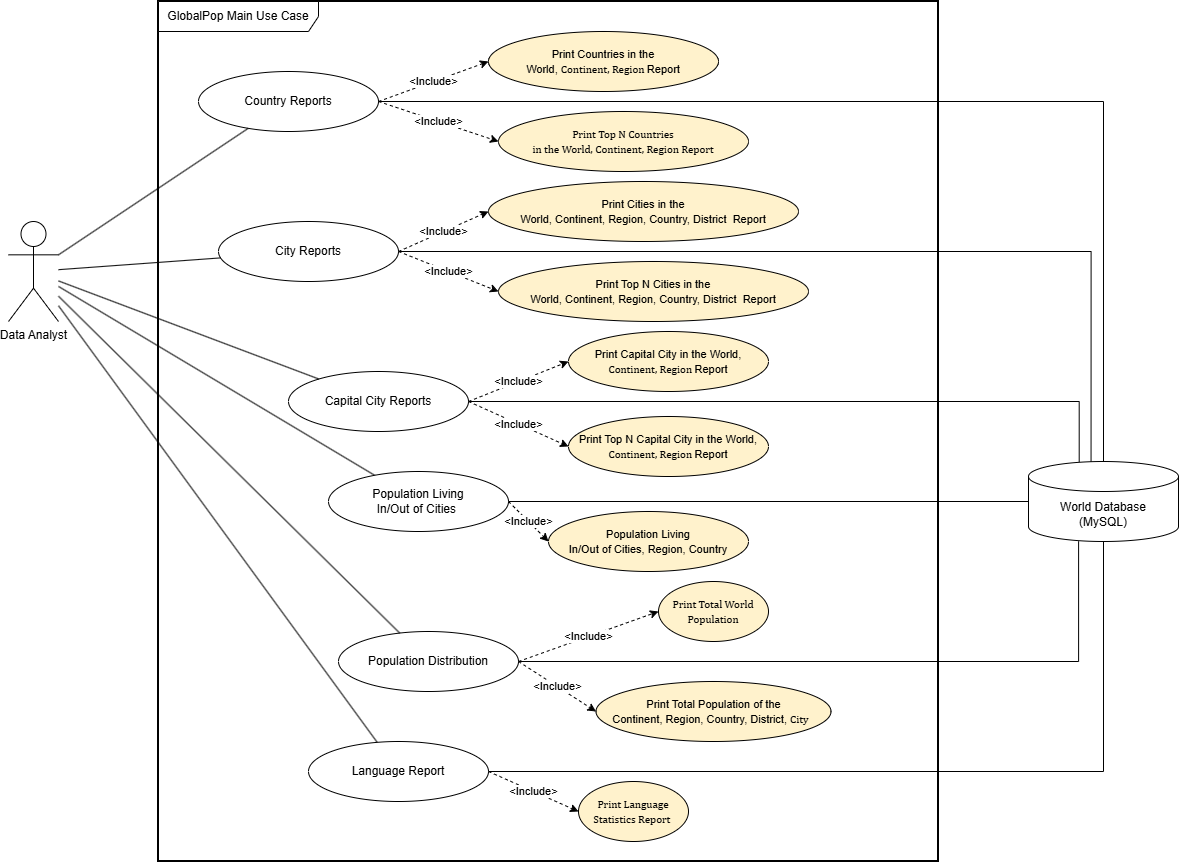

The diagram above was exported from draw.io. Its source (the exported page's mxGraphModel, read from the mxfile embedded in the PNG):
<mxGraphModel dx="3018" dy="1498" grid="1" gridSize="10" guides="1" tooltips="1" connect="1" arrows="1" fold="1" page="1" pageScale="1" pageWidth="850" pageHeight="1100" math="0" shadow="0">
  <root>
    <mxCell id="0" />
    <mxCell id="1" parent="0" />
    <mxCell id="7cpTtv_50kMEQOS_rt_X-1" parent="1" style="rounded=0;whiteSpace=wrap;html=1;strokeWidth=2;" value="" vertex="1">
      <mxGeometry height="860" width="780" x="450" y="150" as="geometry" />
    </mxCell>
    <mxCell id="7cpTtv_50kMEQOS_rt_X-2" parent="1" style="shape=umlActor;verticalLabelPosition=bottom;verticalAlign=top;html=1;" value="Data Analyst" vertex="1">
      <mxGeometry height="100" width="50" x="300" y="370" as="geometry" />
    </mxCell>
    <mxCell id="7cpTtv_50kMEQOS_rt_X-3" parent="1" style="ellipse;whiteSpace=wrap;html=1;" value="Country Reports" vertex="1">
      <mxGeometry height="60" width="180" x="490" y="220" as="geometry" />
    </mxCell>
    <mxCell id="7cpTtv_50kMEQOS_rt_X-4" edge="1" parent="1" source="7cpTtv_50kMEQOS_rt_X-5" style="edgeStyle=orthogonalEdgeStyle;rounded=0;orthogonalLoop=1;jettySize=auto;html=1;endArrow=none;endFill=0;exitX=1;exitY=0.5;exitDx=0;exitDy=0;entryX=0.338;entryY=0.003;entryDx=0;entryDy=0;entryPerimeter=0;" target="7cpTtv_50kMEQOS_rt_X-10">
      <mxGeometry relative="1" x="-0.0312" as="geometry">
        <mxPoint x="869.9999999999998" y="570" as="sourcePoint" />
        <mxPoint x="1370.384521484375" y="590" as="targetPoint" />
      </mxGeometry>
    </mxCell>
    <mxCell id="7cpTtv_50kMEQOS_rt_X-5" parent="1" style="ellipse;whiteSpace=wrap;html=1;" value="Capital City Reports" vertex="1">
      <mxGeometry height="60" width="180" x="580" y="520" as="geometry" />
    </mxCell>
    <mxCell id="7cpTtv_50kMEQOS_rt_X-6" edge="1" parent="1" source="7cpTtv_50kMEQOS_rt_X-7" style="edgeStyle=orthogonalEdgeStyle;rounded=0;orthogonalLoop=1;jettySize=auto;html=1;entryX=0.417;entryY=0.006;entryDx=0;entryDy=0;entryPerimeter=0;endArrow=none;endFill=0;" target="7cpTtv_50kMEQOS_rt_X-10">
      <mxGeometry relative="1" x="-0.1733" as="geometry">
        <mxPoint x="1300" y="520" as="targetPoint" />
      </mxGeometry>
    </mxCell>
    <mxCell id="7cpTtv_50kMEQOS_rt_X-7" parent="1" style="ellipse;whiteSpace=wrap;html=1;" value="City Reports" vertex="1">
      <mxGeometry height="60" width="180" x="510" y="370" as="geometry" />
    </mxCell>
    <mxCell id="7cpTtv_50kMEQOS_rt_X-8" edge="1" parent="1" source="7cpTtv_50kMEQOS_rt_X-9" style="edgeStyle=orthogonalEdgeStyle;rounded=0;orthogonalLoop=1;jettySize=auto;html=1;endArrow=none;endFill=0;entryX=0.334;entryY=0.997;entryDx=0;entryDy=0;entryPerimeter=0;" target="7cpTtv_50kMEQOS_rt_X-10">
      <mxGeometry relative="1" x="0.0377" as="geometry" />
    </mxCell>
    <mxCell id="7cpTtv_50kMEQOS_rt_X-9" parent="1" style="ellipse;whiteSpace=wrap;html=1;" value="Population Distribution" vertex="1">
      <mxGeometry height="60" width="180" x="630" y="780" as="geometry" />
    </mxCell>
    <mxCell id="7cpTtv_50kMEQOS_rt_X-10" parent="1" style="shape=cylinder3;whiteSpace=wrap;html=1;boundedLbl=1;backgroundOutline=1;size=15;" value="World Database&#10;(MySQL)" vertex="1">
      <mxGeometry height="80" width="150" x="1320" y="610" as="geometry" />
    </mxCell>
    <mxCell id="7cpTtv_50kMEQOS_rt_X-11" edge="1" parent="1" source="7cpTtv_50kMEQOS_rt_X-2" style="endArrow=none;html=1;" target="7cpTtv_50kMEQOS_rt_X-3">
      <mxGeometry relative="1" as="geometry" />
    </mxCell>
    <mxCell id="7cpTtv_50kMEQOS_rt_X-12" edge="1" parent="1" source="7cpTtv_50kMEQOS_rt_X-2" style="endArrow=none;html=1;" target="7cpTtv_50kMEQOS_rt_X-5">
      <mxGeometry relative="1" as="geometry" />
    </mxCell>
    <mxCell id="7cpTtv_50kMEQOS_rt_X-13" edge="1" parent="1" source="7cpTtv_50kMEQOS_rt_X-2" style="endArrow=none;html=1;" target="7cpTtv_50kMEQOS_rt_X-7">
      <mxGeometry relative="1" as="geometry" />
    </mxCell>
    <mxCell id="7cpTtv_50kMEQOS_rt_X-14" edge="1" parent="1" source="7cpTtv_50kMEQOS_rt_X-2" style="endArrow=none;html=1;" target="7cpTtv_50kMEQOS_rt_X-9">
      <mxGeometry relative="1" as="geometry" />
    </mxCell>
    <mxCell id="7cpTtv_50kMEQOS_rt_X-15" edge="1" parent="1" source="7cpTtv_50kMEQOS_rt_X-2" style="endArrow=none;html=1;" target="7cpTtv_50kMEQOS_rt_X-28">
      <mxGeometry relative="1" as="geometry" />
    </mxCell>
    <mxCell id="7cpTtv_50kMEQOS_rt_X-16" edge="1" parent="1" source="7cpTtv_50kMEQOS_rt_X-2" style="endArrow=none;html=1;" target="7cpTtv_50kMEQOS_rt_X-25">
      <mxGeometry relative="1" as="geometry" />
    </mxCell>
    <mxCell id="7cpTtv_50kMEQOS_rt_X-17" edge="1" parent="1" source="7cpTtv_50kMEQOS_rt_X-3" style="dashed=1;endArrow=classic;endFill=1;html=1;entryX=0;entryY=0.5;entryDx=0;entryDy=0;exitX=1;exitY=0.5;exitDx=0;exitDy=0;" target="7cpTtv_50kMEQOS_rt_X-22" value="&amp;lt;Include&amp;gt;">
      <mxGeometry relative="1" as="geometry" />
    </mxCell>
    <mxCell id="7cpTtv_50kMEQOS_rt_X-18" edge="1" parent="1" source="7cpTtv_50kMEQOS_rt_X-5" style="dashed=1;endArrow=classic;endFill=1;html=1;entryX=0;entryY=0.5;entryDx=0;entryDy=0;exitX=1;exitY=0.5;exitDx=0;exitDy=0;" target="7cpTtv_50kMEQOS_rt_X-27" value="&amp;lt;Include&amp;gt;">
      <mxGeometry relative="1" as="geometry">
        <mxPoint x="822.814989" y="402.931999" as="targetPoint" />
      </mxGeometry>
    </mxCell>
    <mxCell id="7cpTtv_50kMEQOS_rt_X-19" edge="1" parent="1" source="7cpTtv_50kMEQOS_rt_X-7" style="dashed=1;endArrow=classic;endFill=1;html=1;entryX=0;entryY=0.5;entryDx=0;entryDy=0;exitX=1;exitY=0.5;exitDx=0;exitDy=0;startArrow=none;startFill=0;" target="7cpTtv_50kMEQOS_rt_X-32" value="&amp;lt;Include&amp;gt;">
      <mxGeometry relative="1" as="geometry" />
    </mxCell>
    <mxCell id="7cpTtv_50kMEQOS_rt_X-20" edge="1" parent="1" source="7cpTtv_50kMEQOS_rt_X-9" style="dashed=1;endArrow=classic;endFill=1;html=1;exitX=1;exitY=0.5;exitDx=0;exitDy=0;entryX=0;entryY=0.5;entryDx=0;entryDy=0;" target="7cpTtv_50kMEQOS_rt_X-31" value="&amp;lt;Include&amp;gt;">
      <mxGeometry relative="1" as="geometry">
        <mxPoint x="871.329784" y="436.207039" as="targetPoint" />
      </mxGeometry>
    </mxCell>
    <mxCell id="7cpTtv_50kMEQOS_rt_X-21" parent="1" style="shape=umlFrame;whiteSpace=wrap;html=1;pointerEvents=0;recursiveResize=0;container=1;collapsible=0;width=160;" value="GlobalPop Main Use Case" vertex="1">
      <mxGeometry height="860" width="780" x="450" y="150" as="geometry" />
    </mxCell>
    <mxCell id="7cpTtv_50kMEQOS_rt_X-22" parent="7cpTtv_50kMEQOS_rt_X-21" style="ellipse;whiteSpace=wrap;html=1;fillColor=#fff2cc;" value="&lt;span style=&quot;line-height: 115%;&quot;&gt;&lt;font style=&quot;font-size: 11px;&quot;&gt;Print Countries in the World,&amp;nbsp;&lt;span style=&quot;line-height: 115%; font-family: Cambria, serif;&quot;&gt;Continent,&amp;nbsp;&lt;/span&gt;&lt;span style=&quot;line-height: 115%; font-family: Cambria, serif;&quot;&gt;Region&amp;nbsp;&lt;/span&gt;Report&lt;/font&gt;&lt;/span&gt;" vertex="1">
      <mxGeometry height="60" width="230" x="330" y="30" as="geometry" />
    </mxCell>
    <mxCell id="7cpTtv_50kMEQOS_rt_X-23" parent="7cpTtv_50kMEQOS_rt_X-21" style="ellipse;whiteSpace=wrap;html=1;fillColor=#fff2cc;" value="&lt;font style=&quot;font-size: 11px;&quot;&gt;&lt;span style=&quot;line-height: 115%;&quot;&gt;Population Living&lt;br&gt;In/Out of Cities,&amp;nbsp;&lt;/span&gt;&lt;span style=&quot;line-height: 115%;&quot;&gt;Region,&amp;nbsp;&lt;/span&gt;&lt;span style=&quot;line-height: 115%;&quot;&gt;Country&lt;/span&gt;&lt;/font&gt;" vertex="1">
      <mxGeometry height="60" width="200" x="390" y="510" as="geometry" />
    </mxCell>
    <mxCell id="7cpTtv_50kMEQOS_rt_X-24" parent="7cpTtv_50kMEQOS_rt_X-21" style="ellipse;whiteSpace=wrap;html=1;fillColor=#fff2cc;" value="&lt;span style=&quot;line-height: 115%; font-family: Cambria, serif;&quot;&gt;&lt;font style=&quot;font-size: 11px;&quot;&gt;Print Language&lt;br/&gt;Statistics Report&amp;nbsp;&lt;/font&gt;&lt;/span&gt;" vertex="1">
      <mxGeometry height="60" width="110" x="420" y="780" as="geometry" />
    </mxCell>
    <mxCell id="7cpTtv_50kMEQOS_rt_X-25" parent="7cpTtv_50kMEQOS_rt_X-21" style="ellipse;whiteSpace=wrap;html=1;" value="Language Report" vertex="1">
      <mxGeometry height="60" width="180" x="150" y="740" as="geometry" />
    </mxCell>
    <mxCell id="7cpTtv_50kMEQOS_rt_X-26" edge="1" parent="7cpTtv_50kMEQOS_rt_X-21" source="7cpTtv_50kMEQOS_rt_X-25" style="dashed=1;endArrow=classic;endFill=1;html=1;entryX=0;entryY=0.5;entryDx=0;entryDy=0;exitX=1;exitY=0.5;exitDx=0;exitDy=0;" target="7cpTtv_50kMEQOS_rt_X-24" value="&amp;lt;Include&amp;gt;">
      <mxGeometry relative="1" as="geometry">
        <mxPoint x="434.8876559999999" y="288.089875" as="targetPoint" />
      </mxGeometry>
    </mxCell>
    <mxCell id="7cpTtv_50kMEQOS_rt_X-27" parent="7cpTtv_50kMEQOS_rt_X-21" style="ellipse;whiteSpace=wrap;html=1;fillColor=#fff2cc;" value="&lt;font style=&quot;font-size: 11px;&quot;&gt;Print Capital City in the World, &lt;span style=&quot;line-height: 12.65px; font-family: Cambria, serif;&quot;&gt;Continent, &lt;/span&gt;&lt;span style=&quot;line-height: 12.65px; font-family: Cambria, serif;&quot;&gt;Region &lt;/span&gt;Report&lt;/font&gt;" vertex="1">
      <mxGeometry height="60" width="200" x="410" y="330" as="geometry" />
    </mxCell>
    <mxCell id="7cpTtv_50kMEQOS_rt_X-28" parent="7cpTtv_50kMEQOS_rt_X-21" style="ellipse;whiteSpace=wrap;html=1;" value="&lt;span style=&quot;line-height: 115%;&quot;&gt;&lt;font&gt;Population Living&lt;br&gt;In/Out of Cities&amp;nbsp;&lt;/font&gt;&lt;/span&gt;" vertex="1">
      <mxGeometry height="60" width="180" x="170" y="470" as="geometry" />
    </mxCell>
    <mxCell id="7cpTtv_50kMEQOS_rt_X-29" edge="1" parent="7cpTtv_50kMEQOS_rt_X-21" source="7cpTtv_50kMEQOS_rt_X-28" style="dashed=1;endArrow=classic;endFill=1;html=1;entryX=0;entryY=0.5;entryDx=0;entryDy=0;exitX=1;exitY=0.5;exitDx=0;exitDy=0;" target="7cpTtv_50kMEQOS_rt_X-23" value="&amp;lt;Include&amp;gt;">
      <mxGeometry relative="1" as="geometry">
        <mxPoint x="389.1263920000001" y="277.64515099999994" as="targetPoint" />
      </mxGeometry>
    </mxCell>
    <mxCell id="7cpTtv_50kMEQOS_rt_X-30" parent="7cpTtv_50kMEQOS_rt_X-21" style="ellipse;whiteSpace=wrap;html=1;fillColor=#fff2cc;" value="&lt;span style=&quot;line-height: 115%;&quot;&gt;&lt;font style=&quot;font-size: 11px;&quot;&gt;Print Total Population of the Continent,&amp;nbsp;&lt;span style=&quot;line-height: 115%;&quot;&gt;Region,&amp;nbsp;&lt;/span&gt;&lt;span style=&quot;line-height: 115%;&quot;&gt;Country,&amp;nbsp;&lt;span style=&quot;line-height: 115%;&quot;&gt;District,&amp;nbsp;&lt;/span&gt;&lt;span style=&quot;line-height: 115%; font-family: Cambria, serif;&quot;&gt;City&lt;/span&gt;&amp;nbsp;&lt;/span&gt;&amp;nbsp;&lt;/font&gt;&lt;/span&gt;" vertex="1">
      <mxGeometry height="60" width="235" x="437.5" y="680" as="geometry" />
    </mxCell>
    <mxCell id="7cpTtv_50kMEQOS_rt_X-31" parent="7cpTtv_50kMEQOS_rt_X-21" style="ellipse;whiteSpace=wrap;html=1;fillColor=#fff2cc;" value="&lt;font style=&quot;font-size: 11px;&quot;&gt;&lt;span style=&quot;line-height: 115%; font-family: Cambria, serif;&quot;&gt;Print Total &lt;/span&gt;&lt;span style=&quot;line-height: 115%; font-family: Cambria, serif;&quot;&gt;&lt;font&gt;World&lt;br/&gt;&lt;/font&gt;&lt;/span&gt;&lt;span style=&quot;line-height: 115%; font-family: Cambria, serif;&quot;&gt;Population&lt;/span&gt;&lt;/font&gt;" vertex="1">
      <mxGeometry height="60" width="110" x="500" y="580" as="geometry" />
    </mxCell>
    <mxCell id="7cpTtv_50kMEQOS_rt_X-32" parent="1" style="ellipse;whiteSpace=wrap;html=1;fillColor=#fff2cc;" value="&lt;span style=&quot;line-height: 115%;&quot;&gt;&lt;font style=&quot;font-size: 11px;&quot;&gt;Print Cities in the&lt;br&gt;World,&amp;nbsp;&lt;span style=&quot;line-height: 115%;&quot;&gt;Continent,&amp;nbsp;&lt;/span&gt;&lt;span style=&quot;line-height: 115%;&quot;&gt;Region,&amp;nbsp;&lt;/span&gt;&lt;span style=&quot;line-height: 115%;&quot;&gt;Country,&amp;nbsp;&lt;/span&gt;&lt;span style=&quot;line-height: 115%;&quot;&gt;District&amp;nbsp;&lt;/span&gt;&amp;nbsp;Report&lt;/font&gt;&lt;/span&gt;" vertex="1">
      <mxGeometry height="60" width="310" x="780" y="330" as="geometry" />
    </mxCell>
    <mxCell id="7cpTtv_50kMEQOS_rt_X-33" parent="1" style="ellipse;whiteSpace=wrap;html=1;fillColor=#fff2cc;" value="&lt;span style=&quot;line-height: 115%; font-family: Cambria, serif;&quot;&gt;&lt;font style=&quot;font-size: 11px;&quot;&gt;Print Top N Countries&lt;br&gt;in the World,&amp;nbsp;&lt;span style=&quot;line-height: 115%;&quot;&gt;Continent,&amp;nbsp;&lt;span style=&quot;line-height: 115%;&quot;&gt;Region&lt;/span&gt;&lt;/span&gt;&amp;nbsp;Report&lt;/font&gt;&lt;/span&gt;" vertex="1">
      <mxGeometry height="60" width="250" x="790" y="260" as="geometry" />
    </mxCell>
    <mxCell id="7cpTtv_50kMEQOS_rt_X-34" edge="1" parent="1" source="7cpTtv_50kMEQOS_rt_X-3" style="dashed=1;endArrow=classic;endFill=1;html=1;entryX=0;entryY=0.5;entryDx=0;entryDy=0;exitX=1;exitY=0.5;exitDx=0;exitDy=0;" target="7cpTtv_50kMEQOS_rt_X-33" value="&amp;lt;Include&amp;gt;">
      <mxGeometry relative="1" as="geometry">
        <mxPoint x="700" y="310" as="sourcePoint" />
        <mxPoint x="810" y="250" as="targetPoint" />
      </mxGeometry>
    </mxCell>
    <mxCell id="7cpTtv_50kMEQOS_rt_X-35" parent="1" style="ellipse;whiteSpace=wrap;html=1;fillColor=#fff2cc;" value="&lt;span style=&quot;font-size: 11px;&quot;&gt;Print Top N Cities in the&lt;/span&gt;&lt;br style=&quot;font-size: 11px;&quot;&gt;&lt;span style=&quot;font-size: 11px;&quot;&gt;World, &lt;/span&gt;&lt;span style=&quot;font-size: 11px; line-height: 12.65px;&quot;&gt;Continent, &lt;/span&gt;&lt;span style=&quot;font-size: 11px; line-height: 12.65px;&quot;&gt;Region, &lt;/span&gt;&lt;span style=&quot;font-size: 11px; line-height: 12.65px;&quot;&gt;Country, &lt;/span&gt;&lt;span style=&quot;font-size: 11px; line-height: 12.65px;&quot;&gt;District&amp;nbsp;&lt;/span&gt;&lt;span style=&quot;font-size: 11px;&quot;&gt;&amp;nbsp;Report&lt;/span&gt;" vertex="1">
      <mxGeometry height="60" width="310" x="790" y="410" as="geometry" />
    </mxCell>
    <mxCell id="7cpTtv_50kMEQOS_rt_X-36" edge="1" parent="1" source="7cpTtv_50kMEQOS_rt_X-7" style="dashed=1;endArrow=classic;endFill=1;html=1;entryX=0;entryY=0.5;entryDx=0;entryDy=0;exitX=1;exitY=0.5;exitDx=0;exitDy=0;startArrow=none;startFill=0;" target="7cpTtv_50kMEQOS_rt_X-35" value="&amp;lt;Include&amp;gt;">
      <mxGeometry relative="1" as="geometry">
        <mxPoint x="730" y="480" as="sourcePoint" />
        <mxPoint x="810" y="450" as="targetPoint" />
      </mxGeometry>
    </mxCell>
    <mxCell id="7cpTtv_50kMEQOS_rt_X-37" parent="1" style="ellipse;whiteSpace=wrap;html=1;fillColor=#fff2cc;" value="&lt;font style=&quot;font-size: 11px;&quot;&gt;Print Top N Capital City in the World, &lt;span style=&quot;line-height: 12.65px; font-family: Cambria, serif;&quot;&gt;Continent, &lt;/span&gt;&lt;span style=&quot;line-height: 12.65px; font-family: Cambria, serif;&quot;&gt;Region &lt;/span&gt;Report&lt;/font&gt;" vertex="1">
      <mxGeometry height="60" width="200" x="860" y="565" as="geometry" />
    </mxCell>
    <mxCell id="7cpTtv_50kMEQOS_rt_X-38" edge="1" parent="1" source="7cpTtv_50kMEQOS_rt_X-5" style="dashed=1;endArrow=classic;endFill=1;html=1;entryX=0;entryY=0.5;entryDx=0;entryDy=0;exitX=1;exitY=0.5;exitDx=0;exitDy=0;" target="7cpTtv_50kMEQOS_rt_X-37" value="&amp;lt;Include&amp;gt;">
      <mxGeometry relative="1" as="geometry">
        <mxPoint x="790" y="550" as="sourcePoint" />
        <mxPoint x="880" y="550" as="targetPoint" />
      </mxGeometry>
    </mxCell>
    <mxCell id="7cpTtv_50kMEQOS_rt_X-39" edge="1" parent="1" source="7cpTtv_50kMEQOS_rt_X-9" style="dashed=1;endArrow=classic;endFill=1;html=1;exitX=1;exitY=0.5;exitDx=0;exitDy=0;entryX=0;entryY=0.5;entryDx=0;entryDy=0;" target="7cpTtv_50kMEQOS_rt_X-30" value="&amp;lt;Include&amp;gt;">
      <mxGeometry relative="1" as="geometry">
        <mxPoint x="840" y="780" as="sourcePoint" />
        <mxPoint x="960" y="750" as="targetPoint" />
      </mxGeometry>
    </mxCell>
    <mxCell id="7cpTtv_50kMEQOS_rt_X-40" edge="1" parent="1" source="7cpTtv_50kMEQOS_rt_X-3" style="edgeStyle=orthogonalEdgeStyle;rounded=0;orthogonalLoop=1;jettySize=auto;html=1;entryX=0.5;entryY=0;entryDx=0;entryDy=0;entryPerimeter=0;endArrow=none;endFill=0;" target="7cpTtv_50kMEQOS_rt_X-10">
      <mxGeometry relative="1" as="geometry" />
    </mxCell>
    <mxCell id="7cpTtv_50kMEQOS_rt_X-41" edge="1" parent="1" source="7cpTtv_50kMEQOS_rt_X-28" style="edgeStyle=orthogonalEdgeStyle;rounded=0;orthogonalLoop=1;jettySize=auto;html=1;endArrow=none;endFill=0;" target="7cpTtv_50kMEQOS_rt_X-10">
      <mxGeometry relative="1" as="geometry" />
    </mxCell>
    <mxCell id="7cpTtv_50kMEQOS_rt_X-42" edge="1" parent="1" source="7cpTtv_50kMEQOS_rt_X-25" style="edgeStyle=orthogonalEdgeStyle;rounded=0;orthogonalLoop=1;jettySize=auto;html=1;entryX=0.5;entryY=1;entryDx=0;entryDy=0;entryPerimeter=0;endArrow=none;endFill=0;" target="7cpTtv_50kMEQOS_rt_X-10">
      <mxGeometry relative="1" as="geometry" />
    </mxCell>
  </root>
</mxGraphModel>